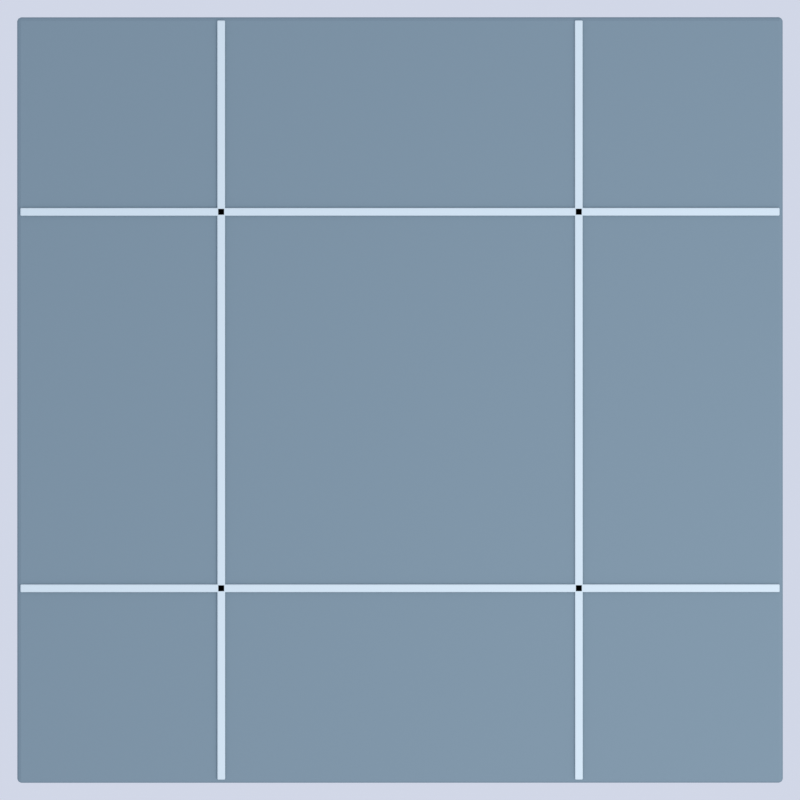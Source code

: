# Source: floor_concrete.blend  (saved by Blender 5.2.45; exported with 4.5.12 LTS)
import bpy
from mathutils import Matrix  # noqa: F401  (used for matrix-valued properties, if any)

bpy.ops.wm.read_factory_settings(use_empty=True)
scene = bpy.context.scene
scene.name = 'Scene'

# ---- collections
col_collection = bpy.data.collections.new('Collection'); scene.collection.children.link(col_collection)

# ---- materials (node trees are filled in below, after node groups)
mat_lab_slate = bpy.data.materials.new('lab_slate')
mat_lab_metal = bpy.data.materials.new('lab_metal')

# ---- material node trees
mat_lab_slate.use_nodes = True; mat_lab_slate.node_tree.nodes.clear()
_N = mat_lab_slate.node_tree.nodes; _L = mat_lab_slate.node_tree.links
n0 = _N.new('ShaderNodeBsdfPrincipled'); n0.name = 'Principled BSDF'; n0.location = (-200, 100)
n0.inputs[0].default_value = (0.21, 0.29, 0.34, 1.0)
n0.inputs[2].default_value = 0.9
n0.inputs[10].default_value = 0.005
n1 = _N.new('ShaderNodeOutputMaterial'); n1.name = 'Material Output'; n1.location = (200, 100)
_L.new(n0.outputs[0], n1.inputs[0])
n1.is_active_output = True
mat_lab_metal.use_nodes = True; mat_lab_metal.node_tree.nodes.clear()
_N = mat_lab_metal.node_tree.nodes; _L = mat_lab_metal.node_tree.links
n0 = _N.new('ShaderNodeBsdfPrincipled'); n0.name = 'Principled BSDF'; n0.location = (-200, 100)
n0.inputs[0].default_value = (0.68, 0.78, 0.81, 1.0)
n0.inputs[2].default_value = 0.9
n0.inputs[10].default_value = 0.005
n1 = _N.new('ShaderNodeOutputMaterial'); n1.name = 'Material Output'; n1.location = (200, 100)
_L.new(n0.outputs[0], n1.inputs[0])
n1.is_active_output = True

# ---- world
world_lab_world_013 = bpy.data.worlds.new('lab_world.013'); scene.world = world_lab_world_013
world_lab_world_013.use_nodes = True; world_lab_world_013.node_tree.nodes.clear()
_N = world_lab_world_013.node_tree.nodes; _L = world_lab_world_013.node_tree.links
n0 = _N.new('ShaderNodeBackground'); n0.name = 'Background'; n0.location = (-200, 100)
n0.inputs[0].default_value = (0.8, 0.85, 1.0, 1.0)
n0.inputs[1].default_value = 0.8
n1 = _N.new('ShaderNodeOutputWorld'); n1.name = 'World Output'; n1.location = (200, 100)
_L.new(n0.outputs[0], n1.inputs[0])
n1.is_active_output = True

# ---- cameras
cam_sprite_camera_013 = bpy.data.cameras.new('sprite_camera.013')
cam_sprite_camera_013.type = 'ORTHO'
cam_sprite_camera_013.ortho_scale = 2.55

# ---- lights
light_lab_key_013 = bpy.data.lights.new('lab_key.013', 'AREA')
light_lab_key_013.energy = 200.0
light_lab_key_013.size = 5.0

# ---- meshes
me_cube_103 = bpy.data.meshes.new('Cube.103')
me_cube_103.from_pydata([(-1.208, -1.208, -0.015), (-1.208, -1.22, -0.003), (-1.22, -1.208, -0.003), (-1.208, -1.216, -0.01149), (-1.215, -1.215, -0.009928), (-1.216, -1.216, -0.003), (-1.216, -1.208, -0.01149), (-1.208, -1.22, 0.003), (-1.208, -1.208, 0.015), (-1.22, -1.208, 0.003), (-1.208, -1.216, 0.01149), (-1.215, -1.215, 0.009928), (-1.216, -1.208, 0.01149), (-1.216, -1.216, 0.003), (-1.208, 1.208, -0.015), (-1.22, 1.208, -0.003), (-1.208, 1.22, -0.003), (-1.216, 1.208, -0.01149), (-1.215, 1.215, -0.009928), (-1.216, 1.216, -0.003), (-1.208, 1.216, -0.01149), (-1.208, 1.208, 0.015), (-1.208, 1.22, 0.003), (-1.22, 1.208, 0.003), (-1.208, 1.216, 0.01149), (-1.215, 1.215, 0.009928), (-1.216, 1.216, 0.003), (-1.216, 1.208, 0.01149), (1.208, -1.208, -0.015), (1.22, -1.208, -0.003), (1.208, -1.22, -0.003), (1.216, -1.208, -0.01149), (1.215, -1.215, -0.009928), (1.216, -1.216, -0.003), (1.208, -1.216, -0.01149), (1.208, -1.208, 0.015), (1.208, -1.22, 0.003), (1.22, -1.208, 0.003), (1.208, -1.216, 0.01149), (1.215, -1.215, 0.009928), (1.216, -1.216, 0.003), (1.216, -1.208, 0.01149), (1.208, 1.208, -0.015), (1.208, 1.22, -0.003), (1.22, 1.208, -0.003), (1.208, 1.216, -0.01149), (1.215, 1.215, -0.009928), (1.216, 1.216, -0.003), (1.216, 1.208, -0.01149), (1.208, 1.208, 0.015), (1.22, 1.208, 0.003), (1.208, 1.22, 0.003), (1.216, 1.208, 0.01149), (1.215, 1.215, 0.009928), (1.216, 1.216, 0.003), (1.208, 1.216, 0.01149)], [], [(0, 3, 4, 6), (1, 5, 4, 3), (2, 6, 4, 5), (7, 10, 11, 13), (8, 12, 11, 10), (9, 13, 11, 12), (14, 17, 18, 20), (15, 19, 18, 17), (16, 20, 18, 19), (21, 24, 25, 27), (22, 26, 25, 24), (23, 27, 25, 26), (28, 31, 32, 34), (29, 33, 32, 31), (30, 34, 32, 33), (35, 38, 39, 41), (36, 40, 39, 38), (37, 41, 39, 40), (42, 45, 46, 48), (43, 47, 46, 45), (44, 48, 46, 47), (49, 52, 53, 55), (50, 54, 53, 52), (51, 55, 53, 54), (14, 0, 6, 17), (17, 6, 2, 15), (1, 7, 13, 5), (5, 13, 9, 2), (8, 21, 27, 12), (12, 27, 23, 9), (22, 16, 19, 26), (26, 19, 15, 23), (42, 14, 20, 45), (45, 20, 16, 43), (21, 49, 55, 24), (24, 55, 51, 22), (50, 44, 47, 54), (54, 47, 43, 51), (28, 42, 48, 31), (31, 48, 44, 29), (49, 35, 41, 52), (52, 41, 37, 50), (36, 30, 33, 40), (40, 33, 29, 37), (0, 28, 34, 3), (3, 34, 30, 1), (35, 8, 10, 38), (38, 10, 7, 36), (14, 42, 28, 0), (2, 9, 23, 15), (30, 36, 7, 1), (49, 21, 8, 35), (16, 22, 51, 43), (44, 50, 37, 29)])
_uv = me_cube_103.uv_layers.new(name='UVMap')
_uv.uv.foreach_set('vector', [0.1262, 0.7488, 0.1262, 0.75, 0.1255, 0.75, 0.125, 0.7488, 0.475, 0.9988, 0.475, 1.0, 0.4173, 1.0, 0.375, 0.9988, 0.475, 0.00123, 0.375, 0.00123, 0.375, 0.0005196, 0.475, 0.0, 0.525, 0.9988, 0.625, 0.9988, 0.625, 0.9995, 0.525, 1.0, 0.8738, 0.7488, 0.875, 0.7488, 0.875, 0.7495, 0.8738, 0.75, 0.525, 0.00123, 0.525, 0.0, 0.5827, 0.0, 0.625, 0.00123, 0.1262, 0.5012, 0.125, 0.5012, 0.125, 0.5005, 0.1262, 0.5, 0.475, 0.2488, 0.475, 0.25, 0.3961, 0.2503, 0.375, 0.2488, 0.475, 0.2512, 0.375, 0.2512, 0.3961, 0.2503, 0.475, 0.25, 0.8738, 0.5012, 0.8738, 0.5, 0.8745, 0.5, 0.875, 0.5012, 0.525, 0.2512, 0.525, 0.25, 0.6039, 0.2497, 0.625, 0.2512, 0.525, 0.2488, 0.625, 0.2488, 0.6039, 0.2497, 0.525, 0.25, 0.3738, 0.7488, 0.375, 0.7488, 0.3891, 0.75, 0.3744, 0.7506, 0.475, 0.7488, 0.475, 0.75, 0.3891, 0.75, 0.375, 0.7488, 0.475, 0.7512, 0.3744, 0.7506, 0.3891, 0.75, 0.475, 0.75, 0.6262, 0.7488, 0.6256, 0.7506, 0.6111, 0.7498, 0.625, 0.7488, 0.525, 0.7512, 0.525, 0.75, 0.6111, 0.7498, 0.6256, 0.7506, 0.525, 0.7488, 0.625, 0.7488, 0.6111, 0.7498, 0.525, 0.75, 0.3738, 0.5012, 0.3744, 0.4994, 0.3889, 0.5002, 0.375, 0.5012, 0.475, 0.4988, 0.475, 0.5, 0.3889, 0.5002, 0.3744, 0.4994, 0.475, 0.5012, 0.375, 0.5012, 0.3889, 0.5002, 0.475, 0.5, 0.6262, 0.5012, 0.625, 0.5012, 0.6109, 0.5, 0.6256, 0.4994, 0.525, 0.5012, 0.525, 0.5, 0.6109, 0.5, 0.625, 0.5012, 0.525, 0.4988, 0.6256, 0.4994, 0.6109, 0.5, 0.525, 0.5, 0.1262, 0.5012, 0.1262, 0.7488, 0.125, 0.7488, 0.125, 0.5012, 0.375, 0.2488, 0.375, 0.00123, 0.475, 0.00123, 0.475, 0.2488, 0.475, 0.9988, 0.525, 0.9988, 0.525, 1.0, 0.475, 1.0, 0.475, 0.0, 0.525, 0.0, 0.525, 0.00123, 0.475, 0.00123, 0.8738, 0.7488, 0.8738, 0.5012, 0.875, 0.5012, 0.875, 0.7488, 0.625, 0.00123, 0.625, 0.2488, 0.525, 0.2488, 0.525, 0.00123, 0.525, 0.2512, 0.475, 0.2512, 0.475, 0.25, 0.525, 0.25, 0.525, 0.25, 0.475, 0.25, 0.475, 0.2488, 0.525, 0.2488, 0.3738, 0.5012, 0.1262, 0.5012, 0.1262, 0.5, 0.3744, 0.4994, 0.3744, 0.4994, 0.375, 0.2512, 0.475, 0.2512, 0.475, 0.4988, 0.8738, 0.5012, 0.6262, 0.5012, 0.6256, 0.4994, 0.8738, 0.5, 0.625, 0.2512, 0.6256, 0.4994, 0.525, 0.4988, 0.525, 0.2512, 0.525, 0.5012, 0.475, 0.5012, 0.475, 0.5, 0.525, 0.5, 0.525, 0.5, 0.475, 0.5, 0.475, 0.4988, 0.525, 0.4988, 0.3738, 0.7488, 0.3738, 0.5012, 0.375, 0.5012, 0.375, 0.7488, 0.375, 0.7488, 0.375, 0.5012, 0.475, 0.5012, 0.475, 0.7488, 0.6262, 0.5012, 0.6262, 0.7488, 0.625, 0.7488, 0.625, 0.5012, 0.625, 0.5012, 0.625, 0.7488, 0.525, 0.7488, 0.525, 0.5012, 0.525, 0.7512, 0.475, 0.7512, 0.475, 0.75, 0.525, 0.75, 0.525, 0.75, 0.475, 0.75, 0.475, 0.7488, 0.525, 0.7488, 0.1262, 0.7488, 0.3738, 0.7488, 0.3744, 0.7506, 0.1262, 0.75, 0.375, 0.9988, 0.3744, 0.7506, 0.475, 0.7512, 0.475, 0.9988, 0.6262, 0.7488, 0.8738, 0.7488, 0.8738, 0.75, 0.6256, 0.7506, 0.6256, 0.7506, 0.625, 0.9988, 0.525, 0.9988, 0.525, 0.7512, 0.1262, 0.5012, 0.3738, 0.5012, 0.3738, 0.7488, 0.1262, 0.7488, 0.475, 0.00123, 0.525, 0.00123, 0.525, 0.2488, 0.475, 0.2488, 0.475, 0.7512, 0.525, 0.7512, 0.525, 0.9988, 0.475, 0.9988, 0.6262, 0.5012, 0.8738, 0.5012, 0.8738, 0.7488, 0.6262, 0.7488, 0.475, 0.2512, 0.525, 0.2512, 0.525, 0.4988, 0.475, 0.4988, 0.475, 0.5012, 0.525, 0.5012, 0.525, 0.7488, 0.475, 0.7488])
me_cube_103.materials.append(mat_lab_slate)
me_cube_103.update()
me_cube_104 = bpy.data.meshes.new('Cube.104')
me_cube_104.from_pydata([(-1.207, -0.0095, -0.003), (-1.207, -0.0125, -2.328e-10), (-1.21, -0.0095, -2.328e-10), (-1.207, -0.01162, -0.002121), (-1.209, -0.01123, -0.001732), (-1.209, -0.01162, -2.328e-10), (-1.209, -0.0095, -0.002121), (-1.207, -0.0125, 2.328e-10), (-1.207, -0.0095, 0.003), (-1.21, -0.0095, 2.328e-10), (-1.207, -0.01162, 0.002121), (-1.209, -0.01123, 0.001732), (-1.209, -0.0095, 0.002121), (-1.209, -0.01162, 2.328e-10), (-1.207, 0.0095, -0.003), (-1.21, 0.0095, -2.328e-10), (-1.207, 0.0125, -2.328e-10), (-1.209, 0.0095, -0.002121), (-1.209, 0.01123, -0.001732), (-1.209, 0.01162, -2.328e-10), (-1.207, 0.01162, -0.002121), (-1.207, 0.0095, 0.003), (-1.207, 0.0125, 2.328e-10), (-1.21, 0.0095, 2.328e-10), (-1.207, 0.01162, 0.002121), (-1.209, 0.01123, 0.001732), (-1.209, 0.01162, 2.328e-10), (-1.209, 0.0095, 0.002121), (1.207, -0.0095, -0.003), (1.21, -0.0095, -2.328e-10), (1.207, -0.0125, -2.328e-10), (1.209, -0.0095, -0.002121), (1.209, -0.01123, -0.001732), (1.209, -0.01162, -2.328e-10), (1.207, -0.01162, -0.002121), (1.207, -0.0095, 0.003), (1.207, -0.0125, 2.328e-10), (1.21, -0.0095, 2.328e-10), (1.207, -0.01162, 0.002121), (1.209, -0.01123, 0.001732), (1.209, -0.01162, 2.328e-10), (1.209, -0.0095, 0.002121), (1.207, 0.0095, -0.003), (1.207, 0.0125, -2.328e-10), (1.21, 0.0095, -2.328e-10), (1.207, 0.01162, -0.002121), (1.209, 0.01123, -0.001732), (1.209, 0.01162, -2.328e-10), (1.209, 0.0095, -0.002121), (1.207, 0.0095, 0.003), (1.21, 0.0095, 2.328e-10), (1.207, 0.0125, 2.328e-10), (1.209, 0.0095, 0.002121), (1.209, 0.01123, 0.001732), (1.209, 0.01162, 2.328e-10), (1.207, 0.01162, 0.002121)], [], [(0, 3, 4, 6), (1, 5, 4, 3), (2, 6, 4, 5), (7, 10, 11, 13), (8, 12, 11, 10), (9, 13, 11, 12), (14, 17, 18, 20), (15, 19, 18, 17), (16, 20, 18, 19), (21, 24, 25, 27), (22, 26, 25, 24), (23, 27, 25, 26), (28, 31, 32, 34), (29, 33, 32, 31), (30, 34, 32, 33), (35, 38, 39, 41), (36, 40, 39, 38), (37, 41, 39, 40), (42, 45, 46, 48), (43, 47, 46, 45), (44, 48, 46, 47), (49, 52, 53, 55), (50, 54, 53, 52), (51, 55, 53, 54), (14, 0, 6, 17), (17, 6, 2, 15), (1, 7, 13, 5), (5, 13, 9, 2), (8, 21, 27, 12), (12, 27, 23, 9), (22, 16, 19, 26), (26, 19, 15, 23), (42, 14, 20, 45), (45, 20, 16, 43), (21, 49, 55, 24), (24, 55, 51, 22), (50, 44, 47, 54), (54, 47, 43, 51), (28, 42, 48, 31), (31, 48, 44, 29), (49, 35, 41, 52), (52, 41, 37, 50), (36, 30, 33, 40), (40, 33, 29, 37), (0, 28, 34, 3), (3, 34, 30, 1), (35, 8, 10, 38), (38, 10, 7, 36), (14, 42, 28, 0), (2, 9, 23, 15), (30, 36, 7, 1), (49, 21, 8, 35), (16, 22, 51, 43), (44, 50, 37, 29)])
_uv = me_cube_104.uv_layers.new(name='UVMap')
_uv.uv.foreach_set('vector', [0.1253, 0.72, 0.1253, 0.75, 0.1251, 0.75, 0.125, 0.72, 0.5, 0.9997, 0.5, 1.0, 0.4278, 1.0, 0.375, 0.9997, 0.5, 0.03, 0.375, 0.03, 0.375, 0.01268, 0.5, 0.0, 0.5, 0.9997, 0.625, 0.9997, 0.625, 0.9999, 0.5, 1.0, 0.8747, 0.72, 0.875, 0.72, 0.875, 0.7373, 0.8747, 0.75, 0.5, 0.03, 0.5, 0.0, 0.5722, 0.0, 0.625, 0.03, 0.1253, 0.53, 0.125, 0.53, 0.125, 0.5127, 0.1253, 0.5, 0.5, 0.22, 0.5, 0.25, 0.4014, 0.2501, 0.375, 0.22, 0.5, 0.2503, 0.375, 0.2503, 0.4014, 0.2501, 0.5, 0.25, 0.8747, 0.53, 0.8747, 0.5, 0.8749, 0.5, 0.875, 0.53, 0.5, 0.2503, 0.5, 0.25, 0.5986, 0.2437, 0.625, 0.2503, 0.5, 0.22, 0.625, 0.22, 0.5986, 0.2437, 0.5, 0.25, 0.3747, 0.72, 0.375, 0.72, 0.3926, 0.7458, 0.3748, 0.7502, 0.5, 0.72, 0.5, 0.75, 0.3926, 0.7458, 0.375, 0.72, 0.5, 0.7503, 0.3748, 0.7502, 0.3926, 0.7458, 0.5, 0.75, 0.6253, 0.72, 0.6252, 0.7502, 0.6074, 0.7458, 0.625, 0.72, 0.5, 0.7503, 0.5, 0.75, 0.6074, 0.7458, 0.6252, 0.7502, 0.5, 0.72, 0.625, 0.72, 0.6074, 0.7458, 0.5, 0.75, 0.3747, 0.53, 0.3748, 0.4998, 0.3926, 0.5042, 0.375, 0.53, 0.5, 0.4997, 0.5, 0.5, 0.3926, 0.5042, 0.3748, 0.4998, 0.5, 0.53, 0.375, 0.53, 0.3926, 0.5042, 0.5, 0.5, 0.6253, 0.53, 0.625, 0.53, 0.6074, 0.5042, 0.6252, 0.4998, 0.5, 0.53, 0.5, 0.5, 0.6074, 0.5042, 0.625, 0.53, 0.5, 0.4997, 0.6252, 0.4998, 0.6074, 0.5042, 0.5, 0.5, 0.1253, 0.53, 0.1253, 0.72, 0.125, 0.72, 0.125, 0.53, 0.375, 0.22, 0.375, 0.03, 0.5, 0.03, 0.5, 0.22, 0.5, 0.9997, 0.5, 0.9997, 0.5, 1.0, 0.5, 1.0, 0.5, 0.0, 0.5, 0.0, 0.5, 0.03, 0.5, 0.03, 0.8747, 0.72, 0.8747, 0.53, 0.875, 0.53, 0.875, 0.72, 0.625, 0.03, 0.625, 0.22, 0.5, 0.22, 0.5, 0.03, 0.5, 0.2503, 0.5, 0.2503, 0.5, 0.25, 0.5, 0.25, 0.5, 0.25, 0.5, 0.25, 0.5, 0.22, 0.5, 0.22, 0.3747, 0.53, 0.1253, 0.53, 0.1253, 0.5, 0.3748, 0.4998, 0.3748, 0.4998, 0.375, 0.2503, 0.5, 0.2503, 0.5, 0.4997, 0.8747, 0.53, 0.6253, 0.53, 0.6252, 0.4998, 0.8747, 0.5, 0.625, 0.2503, 0.6252, 0.4998, 0.5, 0.4997, 0.5, 0.2503, 0.5, 0.53, 0.5, 0.53, 0.5, 0.5, 0.5, 0.5, 0.5, 0.5, 0.5, 0.5, 0.5, 0.4997, 0.5, 0.4997, 0.3747, 0.72, 0.3747, 0.53, 0.375, 0.53, 0.375, 0.72, 0.375, 0.72, 0.375, 0.53, 0.5, 0.53, 0.5, 0.72, 0.6253, 0.53, 0.6253, 0.72, 0.625, 0.72, 0.625, 0.53, 0.625, 0.53, 0.625, 0.72, 0.5, 0.72, 0.5, 0.53, 0.5, 0.7503, 0.5, 0.7503, 0.5, 0.75, 0.5, 0.75, 0.5, 0.75, 0.5, 0.75, 0.5, 0.72, 0.5, 0.72, 0.1253, 0.72, 0.3747, 0.72, 0.3748, 0.7502, 0.1253, 0.75, 0.375, 0.9997, 0.3748, 0.7502, 0.5, 0.7503, 0.5, 0.9997, 0.6253, 0.72, 0.8747, 0.72, 0.8747, 0.75, 0.6252, 0.7502, 0.6252, 0.7502, 0.625, 0.9997, 0.5, 0.9997, 0.5, 0.7503, 0.1253, 0.53, 0.3747, 0.53, 0.3747, 0.72, 0.1253, 0.72, 0.5, 0.03, 0.5, 0.03, 0.5, 0.22, 0.5, 0.22, 0.5, 0.7503, 0.5, 0.7503, 0.5, 0.9997, 0.5, 0.9997, 0.6253, 0.53, 0.8747, 0.53, 0.8747, 0.72, 0.6253, 0.72, 0.5, 0.2503, 0.5, 0.2503, 0.5, 0.4997, 0.5, 0.4997, 0.5, 0.53, 0.5, 0.53, 0.5, 0.72, 0.5, 0.72])
me_cube_104.materials.append(mat_lab_metal)
me_cube_104.update()
me_cube_105 = bpy.data.meshes.new('Cube.105')
me_cube_105.from_pydata([(-1.207, -0.0095, -0.003), (-1.207, -0.0125, -2.328e-10), (-1.21, -0.0095, -2.328e-10), (-1.207, -0.01162, -0.002121), (-1.209, -0.01123, -0.001732), (-1.209, -0.01162, -2.328e-10), (-1.209, -0.0095, -0.002121), (-1.207, -0.0125, 2.328e-10), (-1.207, -0.0095, 0.003), (-1.21, -0.0095, 2.328e-10), (-1.207, -0.01162, 0.002121), (-1.209, -0.01123, 0.001732), (-1.209, -0.0095, 0.002121), (-1.209, -0.01162, 2.328e-10), (-1.207, 0.0095, -0.003), (-1.21, 0.0095, -2.328e-10), (-1.207, 0.0125, -2.328e-10), (-1.209, 0.0095, -0.002121), (-1.209, 0.01123, -0.001732), (-1.209, 0.01162, -2.328e-10), (-1.207, 0.01162, -0.002121), (-1.207, 0.0095, 0.003), (-1.207, 0.0125, 2.328e-10), (-1.21, 0.0095, 2.328e-10), (-1.207, 0.01162, 0.002121), (-1.209, 0.01123, 0.001732), (-1.209, 0.01162, 2.328e-10), (-1.209, 0.0095, 0.002121), (1.207, -0.0095, -0.003), (1.21, -0.0095, -2.328e-10), (1.207, -0.0125, -2.328e-10), (1.209, -0.0095, -0.002121), (1.209, -0.01123, -0.001732), (1.209, -0.01162, -2.328e-10), (1.207, -0.01162, -0.002121), (1.207, -0.0095, 0.003), (1.207, -0.0125, 2.328e-10), (1.21, -0.0095, 2.328e-10), (1.207, -0.01162, 0.002121), (1.209, -0.01123, 0.001732), (1.209, -0.01162, 2.328e-10), (1.209, -0.0095, 0.002121), (1.207, 0.0095, -0.003), (1.207, 0.0125, -2.328e-10), (1.21, 0.0095, -2.328e-10), (1.207, 0.01162, -0.002121), (1.209, 0.01123, -0.001732), (1.209, 0.01162, -2.328e-10), (1.209, 0.0095, -0.002121), (1.207, 0.0095, 0.003), (1.21, 0.0095, 2.328e-10), (1.207, 0.0125, 2.328e-10), (1.209, 0.0095, 0.002121), (1.209, 0.01123, 0.001732), (1.209, 0.01162, 2.328e-10), (1.207, 0.01162, 0.002121)], [], [(0, 3, 4, 6), (1, 5, 4, 3), (2, 6, 4, 5), (7, 10, 11, 13), (8, 12, 11, 10), (9, 13, 11, 12), (14, 17, 18, 20), (15, 19, 18, 17), (16, 20, 18, 19), (21, 24, 25, 27), (22, 26, 25, 24), (23, 27, 25, 26), (28, 31, 32, 34), (29, 33, 32, 31), (30, 34, 32, 33), (35, 38, 39, 41), (36, 40, 39, 38), (37, 41, 39, 40), (42, 45, 46, 48), (43, 47, 46, 45), (44, 48, 46, 47), (49, 52, 53, 55), (50, 54, 53, 52), (51, 55, 53, 54), (14, 0, 6, 17), (17, 6, 2, 15), (1, 7, 13, 5), (5, 13, 9, 2), (8, 21, 27, 12), (12, 27, 23, 9), (22, 16, 19, 26), (26, 19, 15, 23), (42, 14, 20, 45), (45, 20, 16, 43), (21, 49, 55, 24), (24, 55, 51, 22), (50, 44, 47, 54), (54, 47, 43, 51), (28, 42, 48, 31), (31, 48, 44, 29), (49, 35, 41, 52), (52, 41, 37, 50), (36, 30, 33, 40), (40, 33, 29, 37), (0, 28, 34, 3), (3, 34, 30, 1), (35, 8, 10, 38), (38, 10, 7, 36), (14, 42, 28, 0), (2, 9, 23, 15), (30, 36, 7, 1), (49, 21, 8, 35), (16, 22, 51, 43), (44, 50, 37, 29)])
_uv = me_cube_105.uv_layers.new(name='UVMap')
_uv.uv.foreach_set('vector', [0.1253, 0.72, 0.1253, 0.75, 0.1251, 0.75, 0.125, 0.72, 0.5, 0.9997, 0.5, 1.0, 0.4278, 1.0, 0.375, 0.9997, 0.5, 0.03, 0.375, 0.03, 0.375, 0.01268, 0.5, 0.0, 0.5, 0.9997, 0.625, 0.9997, 0.625, 0.9999, 0.5, 1.0, 0.8747, 0.72, 0.875, 0.72, 0.875, 0.7373, 0.8747, 0.75, 0.5, 0.03, 0.5, 0.0, 0.5722, 0.0, 0.625, 0.03, 0.1253, 0.53, 0.125, 0.53, 0.125, 0.5127, 0.1253, 0.5, 0.5, 0.22, 0.5, 0.25, 0.4014, 0.2501, 0.375, 0.22, 0.5, 0.2503, 0.375, 0.2503, 0.4014, 0.2501, 0.5, 0.25, 0.8747, 0.53, 0.8747, 0.5, 0.8749, 0.5, 0.875, 0.53, 0.5, 0.2503, 0.5, 0.25, 0.5986, 0.2437, 0.625, 0.2503, 0.5, 0.22, 0.625, 0.22, 0.5986, 0.2437, 0.5, 0.25, 0.3747, 0.72, 0.375, 0.72, 0.3926, 0.7458, 0.3748, 0.7502, 0.5, 0.72, 0.5, 0.75, 0.3926, 0.7458, 0.375, 0.72, 0.5, 0.7503, 0.3748, 0.7502, 0.3926, 0.7458, 0.5, 0.75, 0.6253, 0.72, 0.6252, 0.7502, 0.6074, 0.7458, 0.625, 0.72, 0.5, 0.7503, 0.5, 0.75, 0.6074, 0.7458, 0.6252, 0.7502, 0.5, 0.72, 0.625, 0.72, 0.6074, 0.7458, 0.5, 0.75, 0.3747, 0.53, 0.3748, 0.4998, 0.3926, 0.5042, 0.375, 0.53, 0.5, 0.4997, 0.5, 0.5, 0.3926, 0.5042, 0.3748, 0.4998, 0.5, 0.53, 0.375, 0.53, 0.3926, 0.5042, 0.5, 0.5, 0.6253, 0.53, 0.625, 0.53, 0.6074, 0.5042, 0.6252, 0.4998, 0.5, 0.53, 0.5, 0.5, 0.6074, 0.5042, 0.625, 0.53, 0.5, 0.4997, 0.6252, 0.4998, 0.6074, 0.5042, 0.5, 0.5, 0.1253, 0.53, 0.1253, 0.72, 0.125, 0.72, 0.125, 0.53, 0.375, 0.22, 0.375, 0.03, 0.5, 0.03, 0.5, 0.22, 0.5, 0.9997, 0.5, 0.9997, 0.5, 1.0, 0.5, 1.0, 0.5, 0.0, 0.5, 0.0, 0.5, 0.03, 0.5, 0.03, 0.8747, 0.72, 0.8747, 0.53, 0.875, 0.53, 0.875, 0.72, 0.625, 0.03, 0.625, 0.22, 0.5, 0.22, 0.5, 0.03, 0.5, 0.2503, 0.5, 0.2503, 0.5, 0.25, 0.5, 0.25, 0.5, 0.25, 0.5, 0.25, 0.5, 0.22, 0.5, 0.22, 0.3747, 0.53, 0.1253, 0.53, 0.1253, 0.5, 0.3748, 0.4998, 0.3748, 0.4998, 0.375, 0.2503, 0.5, 0.2503, 0.5, 0.4997, 0.8747, 0.53, 0.6253, 0.53, 0.6252, 0.4998, 0.8747, 0.5, 0.625, 0.2503, 0.6252, 0.4998, 0.5, 0.4997, 0.5, 0.2503, 0.5, 0.53, 0.5, 0.53, 0.5, 0.5, 0.5, 0.5, 0.5, 0.5, 0.5, 0.5, 0.5, 0.4997, 0.5, 0.4997, 0.3747, 0.72, 0.3747, 0.53, 0.375, 0.53, 0.375, 0.72, 0.375, 0.72, 0.375, 0.53, 0.5, 0.53, 0.5, 0.72, 0.6253, 0.53, 0.6253, 0.72, 0.625, 0.72, 0.625, 0.53, 0.625, 0.53, 0.625, 0.72, 0.5, 0.72, 0.5, 0.53, 0.5, 0.7503, 0.5, 0.7503, 0.5, 0.75, 0.5, 0.75, 0.5, 0.75, 0.5, 0.75, 0.5, 0.72, 0.5, 0.72, 0.1253, 0.72, 0.3747, 0.72, 0.3748, 0.7502, 0.1253, 0.75, 0.375, 0.9997, 0.3748, 0.7502, 0.5, 0.7503, 0.5, 0.9997, 0.6253, 0.72, 0.8747, 0.72, 0.8747, 0.75, 0.6252, 0.7502, 0.6252, 0.7502, 0.625, 0.9997, 0.5, 0.9997, 0.5, 0.7503, 0.1253, 0.53, 0.3747, 0.53, 0.3747, 0.72, 0.1253, 0.72, 0.5, 0.03, 0.5, 0.03, 0.5, 0.22, 0.5, 0.22, 0.5, 0.7503, 0.5, 0.7503, 0.5, 0.9997, 0.5, 0.9997, 0.6253, 0.53, 0.8747, 0.53, 0.8747, 0.72, 0.6253, 0.72, 0.5, 0.2503, 0.5, 0.2503, 0.5, 0.4997, 0.5, 0.4997, 0.5, 0.53, 0.5, 0.53, 0.5, 0.72, 0.5, 0.72])
me_cube_105.materials.append(mat_lab_metal)
me_cube_105.update()
me_cube_106 = bpy.data.meshes.new('Cube.106')
me_cube_106.from_pydata([(-0.0095, -1.207, -0.003), (-0.0095, -1.21, -2.328e-10), (-0.0125, -1.207, -2.328e-10), (-0.0095, -1.209, -0.002121), (-0.01123, -1.209, -0.001732), (-0.01162, -1.209, -2.328e-10), (-0.01162, -1.207, -0.002121), (-0.0095, -1.21, 2.328e-10), (-0.0095, -1.207, 0.003), (-0.0125, -1.207, 2.328e-10), (-0.0095, -1.209, 0.002121), (-0.01123, -1.209, 0.001732), (-0.01162, -1.207, 0.002121), (-0.01162, -1.209, 2.328e-10), (-0.0095, 1.207, -0.003), (-0.0125, 1.207, -2.328e-10), (-0.0095, 1.21, -2.328e-10), (-0.01162, 1.207, -0.002121), (-0.01123, 1.209, -0.001732), (-0.01162, 1.209, -2.328e-10), (-0.0095, 1.209, -0.002121), (-0.0095, 1.207, 0.003), (-0.0095, 1.21, 2.328e-10), (-0.0125, 1.207, 2.328e-10), (-0.0095, 1.209, 0.002121), (-0.01123, 1.209, 0.001732), (-0.01162, 1.209, 2.328e-10), (-0.01162, 1.207, 0.002121), (0.0095, -1.207, -0.003), (0.0125, -1.207, -2.328e-10), (0.0095, -1.21, -2.328e-10), (0.01162, -1.207, -0.002121), (0.01123, -1.209, -0.001732), (0.01162, -1.209, -2.328e-10), (0.0095, -1.209, -0.002121), (0.0095, -1.207, 0.003), (0.0095, -1.21, 2.328e-10), (0.0125, -1.207, 2.328e-10), (0.0095, -1.209, 0.002121), (0.01123, -1.209, 0.001732), (0.01162, -1.209, 2.328e-10), (0.01162, -1.207, 0.002121), (0.0095, 1.207, -0.003), (0.0095, 1.21, -2.328e-10), (0.0125, 1.207, -2.328e-10), (0.0095, 1.209, -0.002121), (0.01123, 1.209, -0.001732), (0.01162, 1.209, -2.328e-10), (0.01162, 1.207, -0.002121), (0.0095, 1.207, 0.003), (0.0125, 1.207, 2.328e-10), (0.0095, 1.21, 2.328e-10), (0.01162, 1.207, 0.002121), (0.01123, 1.209, 0.001732), (0.01162, 1.209, 2.328e-10), (0.0095, 1.209, 0.002121)], [], [(0, 3, 4, 6), (1, 5, 4, 3), (2, 6, 4, 5), (7, 10, 11, 13), (8, 12, 11, 10), (9, 13, 11, 12), (14, 17, 18, 20), (15, 19, 18, 17), (16, 20, 18, 19), (21, 24, 25, 27), (22, 26, 25, 24), (23, 27, 25, 26), (28, 31, 32, 34), (29, 33, 32, 31), (30, 34, 32, 33), (35, 38, 39, 41), (36, 40, 39, 38), (37, 41, 39, 40), (42, 45, 46, 48), (43, 47, 46, 45), (44, 48, 46, 47), (49, 52, 53, 55), (50, 54, 53, 52), (51, 55, 53, 54), (14, 0, 6, 17), (17, 6, 2, 15), (1, 7, 13, 5), (5, 13, 9, 2), (8, 21, 27, 12), (12, 27, 23, 9), (22, 16, 19, 26), (26, 19, 15, 23), (42, 14, 20, 45), (45, 20, 16, 43), (21, 49, 55, 24), (24, 55, 51, 22), (50, 44, 47, 54), (54, 47, 43, 51), (28, 42, 48, 31), (31, 48, 44, 29), (49, 35, 41, 52), (52, 41, 37, 50), (36, 30, 33, 40), (40, 33, 29, 37), (0, 28, 34, 3), (3, 34, 30, 1), (35, 8, 10, 38), (38, 10, 7, 36), (14, 42, 28, 0), (2, 9, 23, 15), (30, 36, 7, 1), (49, 21, 8, 35), (16, 22, 51, 43), (44, 50, 37, 29)])
_uv = me_cube_106.uv_layers.new(name='UVMap')
_uv.uv.foreach_set('vector', [0.155, 0.7497, 0.155, 0.75, 0.1377, 0.75, 0.125, 0.7497, 0.5, 0.97, 0.5, 1.0, 0.4278, 1.0, 0.375, 0.97, 0.5, 0.0003099, 0.375, 0.0003099, 0.375, 0.000131, 0.5, 0.0, 0.5, 0.97, 0.625, 0.97, 0.625, 0.9873, 0.5, 1.0, 0.845, 0.7497, 0.875, 0.7497, 0.875, 0.7499, 0.845, 0.75, 0.5, 0.0003099, 0.5, 0.0, 0.5722, 0.0, 0.625, 0.0003099, 0.155, 0.5003, 0.125, 0.5003, 0.125, 0.5001, 0.155, 0.5, 0.5, 0.2497, 0.5, 0.25, 0.4014, 0.2563, 0.375, 0.2497, 0.5, 0.28, 0.375, 0.28, 0.4014, 0.2563, 0.5, 0.25, 0.845, 0.5003, 0.845, 0.5, 0.8623, 0.5, 0.875, 0.5003, 0.5, 0.28, 0.5, 0.25, 0.5986, 0.2499, 0.625, 0.28, 0.5, 0.2497, 0.625, 0.2497, 0.5986, 0.2499, 0.5, 0.25, 0.345, 0.7497, 0.375, 0.7497, 0.3926, 0.7542, 0.36, 0.765, 0.5, 0.7497, 0.5, 0.75, 0.3926, 0.7542, 0.375, 0.7497, 0.5, 0.78, 0.36, 0.765, 0.3926, 0.7542, 0.5, 0.75, 0.655, 0.7497, 0.64, 0.765, 0.6116, 0.75, 0.625, 0.7497, 0.5, 0.78, 0.5, 0.75, 0.6116, 0.75, 0.64, 0.765, 0.5, 0.7497, 0.625, 0.7497, 0.6116, 0.75, 0.5, 0.75, 0.345, 0.5003, 0.36, 0.485, 0.3884, 0.5, 0.375, 0.5003, 0.5, 0.47, 0.5, 0.5, 0.3884, 0.5, 0.36, 0.485, 0.5, 0.5003, 0.375, 0.5003, 0.3884, 0.5, 0.5, 0.5, 0.655, 0.5003, 0.625, 0.5003, 0.6074, 0.4958, 0.64, 0.485, 0.5, 0.5003, 0.5, 0.5, 0.6074, 0.4958, 0.625, 0.5003, 0.5, 0.47, 0.64, 0.485, 0.6074, 0.4958, 0.5, 0.5, 0.155, 0.5003, 0.155, 0.7497, 0.125, 0.7497, 0.125, 0.5003, 0.375, 0.2497, 0.375, 0.0003099, 0.5, 0.0003099, 0.5, 0.2497, 0.5, 0.97, 0.5, 0.97, 0.5, 1.0, 0.5, 1.0, 0.5, 0.0, 0.5, 0.0, 0.5, 0.0003099, 0.5, 0.0003099, 0.845, 0.7497, 0.845, 0.5003, 0.875, 0.5003, 0.875, 0.7497, 0.625, 0.0003099, 0.625, 0.2497, 0.5, 0.2497, 0.5, 0.0003099, 0.5, 0.28, 0.5, 0.28, 0.5, 0.25, 0.5, 0.25, 0.5, 0.25, 0.5, 0.25, 0.5, 0.2497, 0.5, 0.2497, 0.345, 0.5003, 0.155, 0.5003, 0.155, 0.5, 0.36, 0.485, 0.36, 0.485, 0.375, 0.28, 0.5, 0.28, 0.5, 0.47, 0.845, 0.5003, 0.655, 0.5003, 0.64, 0.485, 0.845, 0.5, 0.625, 0.28, 0.64, 0.485, 0.5, 0.47, 0.5, 0.28, 0.5, 0.5003, 0.5, 0.5003, 0.5, 0.5, 0.5, 0.5, 0.5, 0.5, 0.5, 0.5, 0.5, 0.47, 0.5, 0.47, 0.345, 0.7497, 0.345, 0.5003, 0.375, 0.5003, 0.375, 0.7497, 0.375, 0.7497, 0.375, 0.5003, 0.5, 0.5003, 0.5, 0.7497, 0.655, 0.5003, 0.655, 0.7497, 0.625, 0.7497, 0.625, 0.5003, 0.625, 0.5003, 0.625, 0.7497, 0.5, 0.7497, 0.5, 0.5003, 0.5, 0.78, 0.5, 0.78, 0.5, 0.75, 0.5, 0.75, 0.5, 0.75, 0.5, 0.75, 0.5, 0.7497, 0.5, 0.7497, 0.155, 0.7497, 0.345, 0.7497, 0.36, 0.765, 0.155, 0.75, 0.375, 0.97, 0.36, 0.765, 0.5, 0.78, 0.5, 0.97, 0.655, 0.7497, 0.845, 0.7497, 0.845, 0.75, 0.64, 0.765, 0.64, 0.765, 0.625, 0.97, 0.5, 0.97, 0.5, 0.78, 0.155, 0.5003, 0.345, 0.5003, 0.345, 0.7497, 0.155, 0.7497, 0.5, 0.0003099, 0.5, 0.0003099, 0.5, 0.2497, 0.5, 0.2497, 0.5, 0.78, 0.5, 0.78, 0.5, 0.97, 0.5, 0.97, 0.655, 0.5003, 0.845, 0.5003, 0.845, 0.7497, 0.655, 0.7497, 0.5, 0.28, 0.5, 0.28, 0.5, 0.47, 0.5, 0.47, 0.5, 0.5003, 0.5, 0.5003, 0.5, 0.7497, 0.5, 0.7497])
me_cube_106.materials.append(mat_lab_metal)
me_cube_106.update()
me_cube_107 = bpy.data.meshes.new('Cube.107')
me_cube_107.from_pydata([(-0.0095, -1.207, -0.003), (-0.0095, -1.21, -2.328e-10), (-0.0125, -1.207, -2.328e-10), (-0.0095, -1.209, -0.002121), (-0.01123, -1.209, -0.001732), (-0.01162, -1.209, -2.328e-10), (-0.01162, -1.207, -0.002121), (-0.0095, -1.21, 2.328e-10), (-0.0095, -1.207, 0.003), (-0.0125, -1.207, 2.328e-10), (-0.0095, -1.209, 0.002121), (-0.01123, -1.209, 0.001732), (-0.01162, -1.207, 0.002121), (-0.01162, -1.209, 2.328e-10), (-0.0095, 1.207, -0.003), (-0.0125, 1.207, -2.328e-10), (-0.0095, 1.21, -2.328e-10), (-0.01162, 1.207, -0.002121), (-0.01123, 1.209, -0.001732), (-0.01162, 1.209, -2.328e-10), (-0.0095, 1.209, -0.002121), (-0.0095, 1.207, 0.003), (-0.0095, 1.21, 2.328e-10), (-0.0125, 1.207, 2.328e-10), (-0.0095, 1.209, 0.002121), (-0.01123, 1.209, 0.001732), (-0.01162, 1.209, 2.328e-10), (-0.01162, 1.207, 0.002121), (0.0095, -1.207, -0.003), (0.0125, -1.207, -2.328e-10), (0.0095, -1.21, -2.328e-10), (0.01162, -1.207, -0.002121), (0.01123, -1.209, -0.001732), (0.01162, -1.209, -2.328e-10), (0.0095, -1.209, -0.002121), (0.0095, -1.207, 0.003), (0.0095, -1.21, 2.328e-10), (0.0125, -1.207, 2.328e-10), (0.0095, -1.209, 0.002121), (0.01123, -1.209, 0.001732), (0.01162, -1.209, 2.328e-10), (0.01162, -1.207, 0.002121), (0.0095, 1.207, -0.003), (0.0095, 1.21, -2.328e-10), (0.0125, 1.207, -2.328e-10), (0.0095, 1.209, -0.002121), (0.01123, 1.209, -0.001732), (0.01162, 1.209, -2.328e-10), (0.01162, 1.207, -0.002121), (0.0095, 1.207, 0.003), (0.0125, 1.207, 2.328e-10), (0.0095, 1.21, 2.328e-10), (0.01162, 1.207, 0.002121), (0.01123, 1.209, 0.001732), (0.01162, 1.209, 2.328e-10), (0.0095, 1.209, 0.002121)], [], [(0, 3, 4, 6), (1, 5, 4, 3), (2, 6, 4, 5), (7, 10, 11, 13), (8, 12, 11, 10), (9, 13, 11, 12), (14, 17, 18, 20), (15, 19, 18, 17), (16, 20, 18, 19), (21, 24, 25, 27), (22, 26, 25, 24), (23, 27, 25, 26), (28, 31, 32, 34), (29, 33, 32, 31), (30, 34, 32, 33), (35, 38, 39, 41), (36, 40, 39, 38), (37, 41, 39, 40), (42, 45, 46, 48), (43, 47, 46, 45), (44, 48, 46, 47), (49, 52, 53, 55), (50, 54, 53, 52), (51, 55, 53, 54), (14, 0, 6, 17), (17, 6, 2, 15), (1, 7, 13, 5), (5, 13, 9, 2), (8, 21, 27, 12), (12, 27, 23, 9), (22, 16, 19, 26), (26, 19, 15, 23), (42, 14, 20, 45), (45, 20, 16, 43), (21, 49, 55, 24), (24, 55, 51, 22), (50, 44, 47, 54), (54, 47, 43, 51), (28, 42, 48, 31), (31, 48, 44, 29), (49, 35, 41, 52), (52, 41, 37, 50), (36, 30, 33, 40), (40, 33, 29, 37), (0, 28, 34, 3), (3, 34, 30, 1), (35, 8, 10, 38), (38, 10, 7, 36), (14, 42, 28, 0), (2, 9, 23, 15), (30, 36, 7, 1), (49, 21, 8, 35), (16, 22, 51, 43), (44, 50, 37, 29)])
_uv = me_cube_107.uv_layers.new(name='UVMap')
_uv.uv.foreach_set('vector', [0.155, 0.7497, 0.155, 0.75, 0.1377, 0.75, 0.125, 0.7497, 0.5, 0.97, 0.5, 1.0, 0.4278, 1.0, 0.375, 0.97, 0.5, 0.0003099, 0.375, 0.0003099, 0.375, 0.000131, 0.5, 0.0, 0.5, 0.97, 0.625, 0.97, 0.625, 0.9873, 0.5, 1.0, 0.845, 0.7497, 0.875, 0.7497, 0.875, 0.7499, 0.845, 0.75, 0.5, 0.0003099, 0.5, 0.0, 0.5722, 0.0, 0.625, 0.0003099, 0.155, 0.5003, 0.125, 0.5003, 0.125, 0.5001, 0.155, 0.5, 0.5, 0.2497, 0.5, 0.25, 0.4014, 0.2563, 0.375, 0.2497, 0.5, 0.28, 0.375, 0.28, 0.4014, 0.2563, 0.5, 0.25, 0.845, 0.5003, 0.845, 0.5, 0.8623, 0.5, 0.875, 0.5003, 0.5, 0.28, 0.5, 0.25, 0.5986, 0.2499, 0.625, 0.28, 0.5, 0.2497, 0.625, 0.2497, 0.5986, 0.2499, 0.5, 0.25, 0.345, 0.7497, 0.375, 0.7497, 0.3926, 0.7542, 0.36, 0.765, 0.5, 0.7497, 0.5, 0.75, 0.3926, 0.7542, 0.375, 0.7497, 0.5, 0.78, 0.36, 0.765, 0.3926, 0.7542, 0.5, 0.75, 0.655, 0.7497, 0.64, 0.765, 0.6116, 0.75, 0.625, 0.7497, 0.5, 0.78, 0.5, 0.75, 0.6116, 0.75, 0.64, 0.765, 0.5, 0.7497, 0.625, 0.7497, 0.6116, 0.75, 0.5, 0.75, 0.345, 0.5003, 0.36, 0.485, 0.3884, 0.5, 0.375, 0.5003, 0.5, 0.47, 0.5, 0.5, 0.3884, 0.5, 0.36, 0.485, 0.5, 0.5003, 0.375, 0.5003, 0.3884, 0.5, 0.5, 0.5, 0.655, 0.5003, 0.625, 0.5003, 0.6074, 0.4958, 0.64, 0.485, 0.5, 0.5003, 0.5, 0.5, 0.6074, 0.4958, 0.625, 0.5003, 0.5, 0.47, 0.64, 0.485, 0.6074, 0.4958, 0.5, 0.5, 0.155, 0.5003, 0.155, 0.7497, 0.125, 0.7497, 0.125, 0.5003, 0.375, 0.2497, 0.375, 0.0003099, 0.5, 0.0003099, 0.5, 0.2497, 0.5, 0.97, 0.5, 0.97, 0.5, 1.0, 0.5, 1.0, 0.5, 0.0, 0.5, 0.0, 0.5, 0.0003099, 0.5, 0.0003099, 0.845, 0.7497, 0.845, 0.5003, 0.875, 0.5003, 0.875, 0.7497, 0.625, 0.0003099, 0.625, 0.2497, 0.5, 0.2497, 0.5, 0.0003099, 0.5, 0.28, 0.5, 0.28, 0.5, 0.25, 0.5, 0.25, 0.5, 0.25, 0.5, 0.25, 0.5, 0.2497, 0.5, 0.2497, 0.345, 0.5003, 0.155, 0.5003, 0.155, 0.5, 0.36, 0.485, 0.36, 0.485, 0.375, 0.28, 0.5, 0.28, 0.5, 0.47, 0.845, 0.5003, 0.655, 0.5003, 0.64, 0.485, 0.845, 0.5, 0.625, 0.28, 0.64, 0.485, 0.5, 0.47, 0.5, 0.28, 0.5, 0.5003, 0.5, 0.5003, 0.5, 0.5, 0.5, 0.5, 0.5, 0.5, 0.5, 0.5, 0.5, 0.47, 0.5, 0.47, 0.345, 0.7497, 0.345, 0.5003, 0.375, 0.5003, 0.375, 0.7497, 0.375, 0.7497, 0.375, 0.5003, 0.5, 0.5003, 0.5, 0.7497, 0.655, 0.5003, 0.655, 0.7497, 0.625, 0.7497, 0.625, 0.5003, 0.625, 0.5003, 0.625, 0.7497, 0.5, 0.7497, 0.5, 0.5003, 0.5, 0.78, 0.5, 0.78, 0.5, 0.75, 0.5, 0.75, 0.5, 0.75, 0.5, 0.75, 0.5, 0.7497, 0.5, 0.7497, 0.155, 0.7497, 0.345, 0.7497, 0.36, 0.765, 0.155, 0.75, 0.375, 0.97, 0.36, 0.765, 0.5, 0.78, 0.5, 0.97, 0.655, 0.7497, 0.845, 0.7497, 0.845, 0.75, 0.64, 0.765, 0.64, 0.765, 0.625, 0.97, 0.5, 0.97, 0.5, 0.78, 0.155, 0.5003, 0.345, 0.5003, 0.345, 0.7497, 0.155, 0.7497, 0.5, 0.0003099, 0.5, 0.0003099, 0.5, 0.2497, 0.5, 0.2497, 0.5, 0.78, 0.5, 0.78, 0.5, 0.97, 0.5, 0.97, 0.655, 0.5003, 0.845, 0.5003, 0.845, 0.7497, 0.655, 0.7497, 0.5, 0.28, 0.5, 0.28, 0.5, 0.47, 0.5, 0.47, 0.5, 0.5003, 0.5, 0.5003, 0.5, 0.7497, 0.5, 0.7497])
me_cube_107.materials.append(mat_lab_metal)
me_cube_107.update()

# ---- objects
ob_sprite_camera = bpy.data.objects.new('sprite_camera', cam_sprite_camera_013)
ob_lab_key = bpy.data.objects.new('lab_key', light_lab_key_013)
ob_tile = bpy.data.objects.new('tile', me_cube_103)
ob_concrete_joint = bpy.data.objects.new('concrete_joint', me_cube_104)
ob_concrete_joint_001 = bpy.data.objects.new('concrete_joint.001', me_cube_105)
ob_concrete_joint_002 = bpy.data.objects.new('concrete_joint.002', me_cube_106)
ob_concrete_joint_003 = bpy.data.objects.new('concrete_joint.003', me_cube_107)

# ---- transforms, parenting, visibility, modifiers, constraints
ob_sprite_camera.location = (0.0, 0.0, 8.0)
ob_sprite_camera.rotation_euler = (0.0, 0.0, -1.571)
ob_lab_key.location = (-2.0, -3.0, 6.0)
ob_lab_key.rotation_euler = (0.5411, 4.512e-08, -0.588)
ob_tile.location = (0.0, 0.0, 0.015)
ob_concrete_joint.location = (0.0, -0.57, 0.035)
ob_concrete_joint_001.location = (0.0, 0.57, 0.035)
ob_concrete_joint_002.location = (-0.6, 0.0, 0.035)
ob_concrete_joint_003.location = (0.6, 0.0, 0.035)

# ---- collection membership
scene.collection.objects.link(ob_sprite_camera)
scene.collection.objects.link(ob_lab_key)
col_collection.objects.link(ob_tile)
col_collection.objects.link(ob_concrete_joint)
col_collection.objects.link(ob_concrete_joint_001)
col_collection.objects.link(ob_concrete_joint_002)
col_collection.objects.link(ob_concrete_joint_003)

# ---- scene / render settings (as saved in the file)
scene.camera = ob_sprite_camera
scene.frame_start = 1; scene.frame_end = 250; scene.frame_set(1)
scene.render.engine = 'CYCLES'
scene.render.resolution_x = 256
scene.render.resolution_y = 256
scene.render.film_transparent = True
scene.render.bake_bias = 0.0
scene.render.bake_samples = 0
scene.render.compositor_device = 'GPU'
scene.cycles.samples = 24
scene.eevee.use_volume_custom_range = False
scene.eevee.fast_gi_thickness_near = 0.1
scene.eevee.fast_gi_thickness_far = 0.0
scene.eevee.ray_tracing_options.screen_trace_thickness = 0.1
scene.view_settings.view_transform = 'Standard'
bpy.context.view_layer.update()
